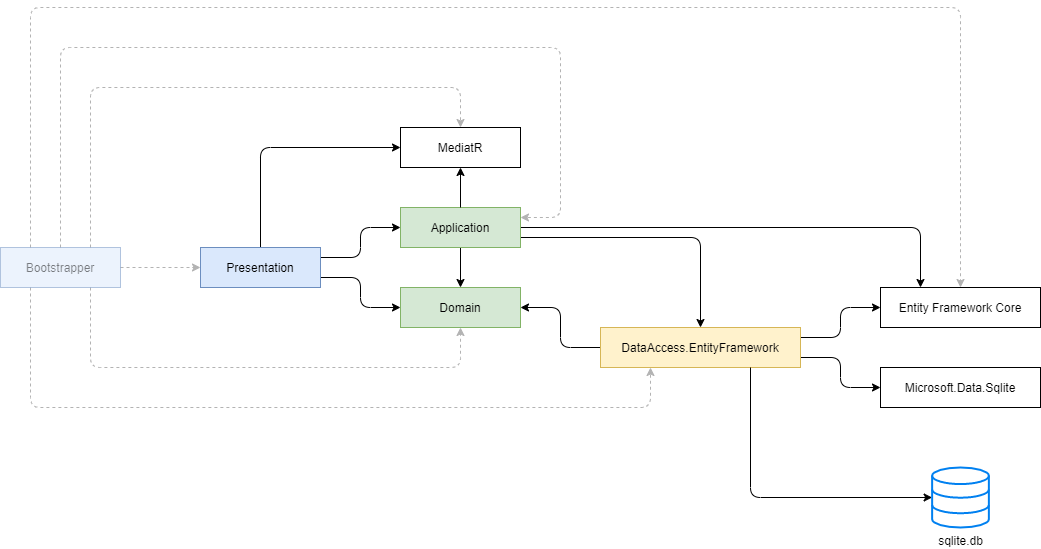

The diagram above was exported from draw.io. Its source (the exported page's mxGraphModel, read from the mxfile embedded in the PNG):
<mxGraphModel dx="1185" dy="685" grid="1" gridSize="10" guides="1" tooltips="1" connect="1" arrows="1" fold="1" page="1" pageScale="1" pageWidth="1169" pageHeight="827" math="0" shadow="0">
  <root>
    <mxCell id="0" />
    <mxCell id="1" parent="0" />
    <mxCell id="5iN5kLhqKnCoEIPKjivF-9" style="edgeStyle=orthogonalEdgeStyle;rounded=1;sketch=0;orthogonalLoop=1;jettySize=auto;html=1;exitX=1;exitY=0.25;exitDx=0;exitDy=0;entryX=0;entryY=0.5;entryDx=0;entryDy=0;shadow=0;" parent="1" source="5iN5kLhqKnCoEIPKjivF-1" target="5iN5kLhqKnCoEIPKjivF-2" edge="1">
      <mxGeometry relative="1" as="geometry" />
    </mxCell>
    <mxCell id="5iN5kLhqKnCoEIPKjivF-10" style="edgeStyle=orthogonalEdgeStyle;rounded=1;sketch=0;orthogonalLoop=1;jettySize=auto;html=1;exitX=1;exitY=0.75;exitDx=0;exitDy=0;entryX=0;entryY=0.5;entryDx=0;entryDy=0;shadow=0;" parent="1" source="5iN5kLhqKnCoEIPKjivF-1" target="5iN5kLhqKnCoEIPKjivF-3" edge="1">
      <mxGeometry relative="1" as="geometry" />
    </mxCell>
    <mxCell id="5iN5kLhqKnCoEIPKjivF-12" style="edgeStyle=orthogonalEdgeStyle;rounded=1;sketch=0;orthogonalLoop=1;jettySize=auto;html=1;exitX=0.25;exitY=1;exitDx=0;exitDy=0;entryX=0.25;entryY=1;entryDx=0;entryDy=0;shadow=0;dashed=1;fillColor=#f5f5f5;strokeColor=#B3B3B3;" parent="1" source="ffMD8n78PjZLzcaLogS6-1" target="5iN5kLhqKnCoEIPKjivF-5" edge="1">
      <mxGeometry relative="1" as="geometry">
        <Array as="points">
          <mxPoint x="110" y="560" />
          <mxPoint x="730" y="560" />
        </Array>
      </mxGeometry>
    </mxCell>
    <mxCell id="qfzLPYUrWFJK-Y0YzrRG-16" style="edgeStyle=orthogonalEdgeStyle;rounded=1;orthogonalLoop=1;jettySize=auto;html=1;exitX=0.5;exitY=0;exitDx=0;exitDy=0;entryX=0;entryY=0.5;entryDx=0;entryDy=0;" parent="1" source="5iN5kLhqKnCoEIPKjivF-1" target="qfzLPYUrWFJK-Y0YzrRG-12" edge="1">
      <mxGeometry relative="1" as="geometry" />
    </mxCell>
    <mxCell id="5iN5kLhqKnCoEIPKjivF-1" value="Presentation" style="rounded=0;whiteSpace=wrap;html=1;fillColor=#dae8fc;strokeColor=#6c8ebf;" parent="1" vertex="1">
      <mxGeometry x="280" y="400" width="120" height="40" as="geometry" />
    </mxCell>
    <mxCell id="5iN5kLhqKnCoEIPKjivF-8" style="edgeStyle=orthogonalEdgeStyle;rounded=1;sketch=0;orthogonalLoop=1;jettySize=auto;html=1;exitX=0.5;exitY=1;exitDx=0;exitDy=0;entryX=0.5;entryY=0;entryDx=0;entryDy=0;shadow=0;" parent="1" source="5iN5kLhqKnCoEIPKjivF-2" target="5iN5kLhqKnCoEIPKjivF-3" edge="1">
      <mxGeometry relative="1" as="geometry" />
    </mxCell>
    <mxCell id="_DhsYmjKUw4l80cEn5v_-1" style="edgeStyle=orthogonalEdgeStyle;rounded=1;orthogonalLoop=1;jettySize=auto;html=1;exitX=1;exitY=0.75;exitDx=0;exitDy=0;entryX=0.5;entryY=0;entryDx=0;entryDy=0;" parent="1" source="5iN5kLhqKnCoEIPKjivF-2" target="5iN5kLhqKnCoEIPKjivF-5" edge="1">
      <mxGeometry relative="1" as="geometry" />
    </mxCell>
    <mxCell id="neHuXI1n0dmqUMF0ovUW-1" style="edgeStyle=orthogonalEdgeStyle;rounded=1;orthogonalLoop=1;jettySize=auto;html=1;exitX=1;exitY=0.5;exitDx=0;exitDy=0;entryX=0.25;entryY=0;entryDx=0;entryDy=0;" parent="1" source="5iN5kLhqKnCoEIPKjivF-2" target="qfzLPYUrWFJK-Y0YzrRG-1" edge="1">
      <mxGeometry relative="1" as="geometry" />
    </mxCell>
    <mxCell id="5iN5kLhqKnCoEIPKjivF-2" value="Application" style="rounded=0;whiteSpace=wrap;html=1;fillColor=#d5e8d4;strokeColor=#82b366;" parent="1" vertex="1">
      <mxGeometry x="480" y="360" width="120" height="40" as="geometry" />
    </mxCell>
    <mxCell id="qfzLPYUrWFJK-Y0YzrRG-13" style="edgeStyle=orthogonalEdgeStyle;rounded=1;orthogonalLoop=1;jettySize=auto;html=1;exitX=0.5;exitY=0;exitDx=0;exitDy=0;entryX=0.5;entryY=1;entryDx=0;entryDy=0;" parent="1" source="5iN5kLhqKnCoEIPKjivF-2" target="qfzLPYUrWFJK-Y0YzrRG-12" edge="1">
      <mxGeometry relative="1" as="geometry" />
    </mxCell>
    <mxCell id="5iN5kLhqKnCoEIPKjivF-3" value="Domain" style="rounded=0;whiteSpace=wrap;html=1;fillColor=#d5e8d4;strokeColor=#82b366;" parent="1" vertex="1">
      <mxGeometry x="480" y="440" width="120" height="40" as="geometry" />
    </mxCell>
    <mxCell id="5iN5kLhqKnCoEIPKjivF-7" style="edgeStyle=orthogonalEdgeStyle;rounded=1;orthogonalLoop=1;jettySize=auto;html=1;exitX=0;exitY=0.5;exitDx=0;exitDy=0;entryX=1;entryY=0.5;entryDx=0;entryDy=0;sketch=0;shadow=0;" parent="1" source="5iN5kLhqKnCoEIPKjivF-5" target="5iN5kLhqKnCoEIPKjivF-3" edge="1">
      <mxGeometry relative="1" as="geometry" />
    </mxCell>
    <mxCell id="qfzLPYUrWFJK-Y0YzrRG-2" style="edgeStyle=orthogonalEdgeStyle;rounded=1;orthogonalLoop=1;jettySize=auto;html=1;exitX=1;exitY=0.25;exitDx=0;exitDy=0;entryX=0;entryY=0.5;entryDx=0;entryDy=0;" parent="1" source="5iN5kLhqKnCoEIPKjivF-5" target="qfzLPYUrWFJK-Y0YzrRG-1" edge="1">
      <mxGeometry relative="1" as="geometry" />
    </mxCell>
    <mxCell id="qfzLPYUrWFJK-Y0YzrRG-15" style="edgeStyle=orthogonalEdgeStyle;rounded=1;orthogonalLoop=1;jettySize=auto;html=1;entryX=0;entryY=0.5;entryDx=0;entryDy=0;" parent="1" target="qfzLPYUrWFJK-Y0YzrRG-14" edge="1">
      <mxGeometry relative="1" as="geometry">
        <mxPoint x="880" y="510" as="sourcePoint" />
      </mxGeometry>
    </mxCell>
    <mxCell id="5iN5kLhqKnCoEIPKjivF-5" value="DataAccess.EntityFramework" style="rounded=0;whiteSpace=wrap;html=1;fillColor=#fff2cc;strokeColor=#d6b656;" parent="1" vertex="1">
      <mxGeometry x="680" y="480" width="200" height="40" as="geometry" />
    </mxCell>
    <mxCell id="qfzLPYUrWFJK-Y0YzrRG-11" style="edgeStyle=orthogonalEdgeStyle;rounded=1;orthogonalLoop=1;jettySize=auto;html=1;exitX=0.75;exitY=1;exitDx=0;exitDy=0;" parent="1" source="5iN5kLhqKnCoEIPKjivF-5" target="qfzLPYUrWFJK-Y0YzrRG-8" edge="1">
      <mxGeometry relative="1" as="geometry">
        <Array as="points">
          <mxPoint x="830" y="650" />
        </Array>
      </mxGeometry>
    </mxCell>
    <mxCell id="qfzLPYUrWFJK-Y0YzrRG-1" value="Entity Framework Core" style="rounded=0;whiteSpace=wrap;html=1;" parent="1" vertex="1">
      <mxGeometry x="960" y="440" width="160" height="40" as="geometry" />
    </mxCell>
    <mxCell id="qfzLPYUrWFJK-Y0YzrRG-8" value="sqlite.db" style="html=1;verticalLabelPosition=bottom;align=center;labelBackgroundColor=#ffffff;verticalAlign=top;strokeWidth=2;strokeColor=#0080F0;shadow=0;dashed=0;shape=mxgraph.ios7.icons.data;" parent="1" vertex="1">
      <mxGeometry x="1011.6299999999999" y="620" width="56.74" height="60" as="geometry" />
    </mxCell>
    <mxCell id="qfzLPYUrWFJK-Y0YzrRG-12" value="MediatR" style="rounded=0;whiteSpace=wrap;html=1;" parent="1" vertex="1">
      <mxGeometry x="480" y="280" width="120" height="40" as="geometry" />
    </mxCell>
    <mxCell id="qfzLPYUrWFJK-Y0YzrRG-14" value="Microsoft.Data.Sqlite" style="rounded=0;whiteSpace=wrap;html=1;" parent="1" vertex="1">
      <mxGeometry x="960" y="520" width="160" height="40" as="geometry" />
    </mxCell>
    <mxCell id="ffMD8n78PjZLzcaLogS6-2" style="edgeStyle=orthogonalEdgeStyle;rounded=0;orthogonalLoop=1;jettySize=auto;html=1;exitX=1;exitY=0.5;exitDx=0;exitDy=0;entryX=0;entryY=0.5;entryDx=0;entryDy=0;dashed=1;fillColor=#f5f5f5;strokeColor=#B3B3B3;" parent="1" source="ffMD8n78PjZLzcaLogS6-1" target="5iN5kLhqKnCoEIPKjivF-1" edge="1">
      <mxGeometry relative="1" as="geometry" />
    </mxCell>
    <mxCell id="ffMD8n78PjZLzcaLogS6-3" style="edgeStyle=orthogonalEdgeStyle;rounded=1;orthogonalLoop=1;jettySize=auto;html=1;exitX=0.75;exitY=1;exitDx=0;exitDy=0;entryX=0.5;entryY=1;entryDx=0;entryDy=0;dashed=1;fillColor=#f5f5f5;strokeColor=#B3B3B3;" parent="1" source="ffMD8n78PjZLzcaLogS6-1" target="5iN5kLhqKnCoEIPKjivF-3" edge="1">
      <mxGeometry relative="1" as="geometry">
        <Array as="points">
          <mxPoint x="170" y="520" />
          <mxPoint x="540" y="520" />
        </Array>
      </mxGeometry>
    </mxCell>
    <mxCell id="ffMD8n78PjZLzcaLogS6-5" style="edgeStyle=orthogonalEdgeStyle;rounded=1;orthogonalLoop=1;jettySize=auto;html=1;exitX=0.25;exitY=0;exitDx=0;exitDy=0;entryX=0.5;entryY=0;entryDx=0;entryDy=0;dashed=1;fillColor=#f5f5f5;strokeColor=#B3B3B3;" parent="1" source="ffMD8n78PjZLzcaLogS6-1" target="qfzLPYUrWFJK-Y0YzrRG-1" edge="1">
      <mxGeometry relative="1" as="geometry">
        <Array as="points">
          <mxPoint x="110" y="160" />
          <mxPoint x="1040" y="160" />
        </Array>
      </mxGeometry>
    </mxCell>
    <mxCell id="ffMD8n78PjZLzcaLogS6-6" style="edgeStyle=orthogonalEdgeStyle;rounded=1;orthogonalLoop=1;jettySize=auto;html=1;exitX=0.75;exitY=0;exitDx=0;exitDy=0;entryX=0.5;entryY=0;entryDx=0;entryDy=0;dashed=1;fillColor=#f5f5f5;strokeColor=#B3B3B3;" parent="1" source="ffMD8n78PjZLzcaLogS6-1" target="qfzLPYUrWFJK-Y0YzrRG-12" edge="1">
      <mxGeometry relative="1" as="geometry">
        <Array as="points">
          <mxPoint x="170" y="240" />
          <mxPoint x="540" y="240" />
        </Array>
      </mxGeometry>
    </mxCell>
    <mxCell id="P-yV0grJn37sXuGhfhrS-1" style="edgeStyle=orthogonalEdgeStyle;rounded=1;orthogonalLoop=1;jettySize=auto;html=1;exitX=0.5;exitY=0;exitDx=0;exitDy=0;entryX=1;entryY=0.25;entryDx=0;entryDy=0;dashed=1;strokeColor=#B3B3B3;" parent="1" source="ffMD8n78PjZLzcaLogS6-1" target="5iN5kLhqKnCoEIPKjivF-2" edge="1">
      <mxGeometry relative="1" as="geometry">
        <Array as="points">
          <mxPoint x="140" y="200" />
          <mxPoint x="640" y="200" />
          <mxPoint x="640" y="370" />
        </Array>
      </mxGeometry>
    </mxCell>
    <mxCell id="ffMD8n78PjZLzcaLogS6-1" value="Bootstrapper" style="rounded=0;whiteSpace=wrap;html=1;fillColor=#dae8fc;strokeColor=#6c8ebf;opacity=50;textOpacity=50;" parent="1" vertex="1">
      <mxGeometry x="80" y="400" width="120" height="40" as="geometry" />
    </mxCell>
  </root>
</mxGraphModel>